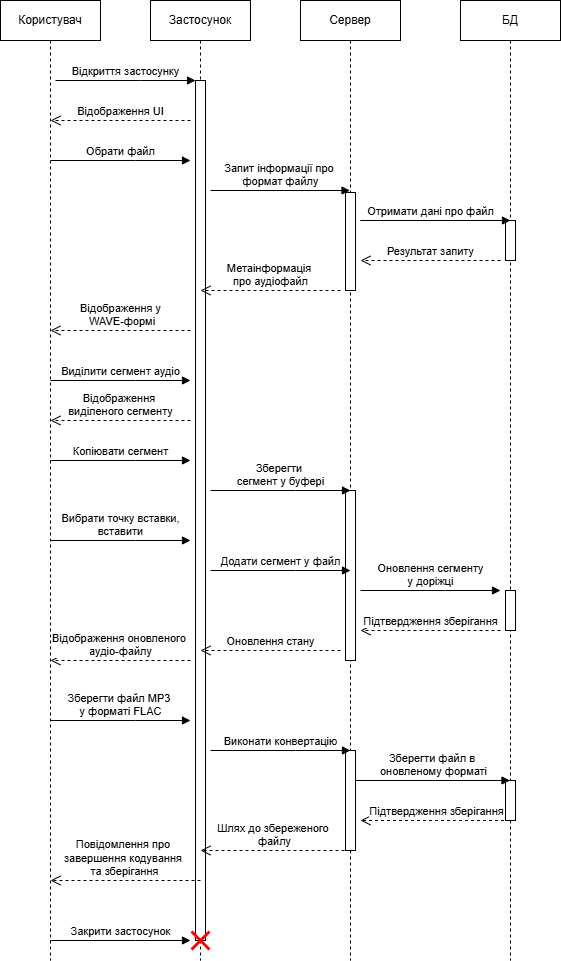

The diagram above was exported from draw.io. Its source (the exported page's mxGraphModel, read from the mxfile embedded in the PNG):
<mxGraphModel dx="2100" dy="1130" grid="1" gridSize="10" guides="1" tooltips="1" connect="1" arrows="1" fold="1" page="1" pageScale="1" pageWidth="850" pageHeight="1100" math="0" shadow="0">
  <root>
    <mxCell id="0" />
    <mxCell id="1" parent="0" />
    <mxCell id="aM9ryv3xv72pqoxQDRHE-1" value="Користувач" style="shape=umlLifeline;perimeter=lifelinePerimeter;whiteSpace=wrap;html=1;container=0;dropTarget=0;collapsible=0;recursiveResize=0;outlineConnect=0;portConstraint=eastwest;newEdgeStyle={&quot;edgeStyle&quot;:&quot;elbowEdgeStyle&quot;,&quot;elbow&quot;:&quot;vertical&quot;,&quot;curved&quot;:0,&quot;rounded&quot;:0};" parent="1" vertex="1">
      <mxGeometry x="40" y="40" width="100" height="960" as="geometry" />
    </mxCell>
    <mxCell id="aM9ryv3xv72pqoxQDRHE-5" value="Застосунок" style="shape=umlLifeline;perimeter=lifelinePerimeter;whiteSpace=wrap;html=1;container=0;dropTarget=0;collapsible=0;recursiveResize=0;outlineConnect=0;portConstraint=eastwest;newEdgeStyle={&quot;edgeStyle&quot;:&quot;elbowEdgeStyle&quot;,&quot;elbow&quot;:&quot;vertical&quot;,&quot;curved&quot;:0,&quot;rounded&quot;:0};" parent="1" vertex="1">
      <mxGeometry x="190" y="40" width="100" height="960" as="geometry" />
    </mxCell>
    <mxCell id="aM9ryv3xv72pqoxQDRHE-6" value="" style="html=1;points=[];perimeter=orthogonalPerimeter;outlineConnect=0;targetShapes=umlLifeline;portConstraint=eastwest;newEdgeStyle={&quot;edgeStyle&quot;:&quot;elbowEdgeStyle&quot;,&quot;elbow&quot;:&quot;vertical&quot;,&quot;curved&quot;:0,&quot;rounded&quot;:0};" parent="aM9ryv3xv72pqoxQDRHE-5" vertex="1">
      <mxGeometry x="45" y="80" width="10" height="860" as="geometry" />
    </mxCell>
    <mxCell id="aM9ryv3xv72pqoxQDRHE-7" value="Відкриття застосунку" style="html=1;verticalAlign=bottom;endArrow=block;edgeStyle=elbowEdgeStyle;elbow=vertical;curved=0;rounded=0;" parent="1" target="aM9ryv3xv72pqoxQDRHE-6" edge="1">
      <mxGeometry relative="1" as="geometry">
        <mxPoint x="95" y="120" as="sourcePoint" />
        <Array as="points">
          <mxPoint x="180" y="120" />
        </Array>
      </mxGeometry>
    </mxCell>
    <mxCell id="aM9ryv3xv72pqoxQDRHE-8" value="Відображення UI" style="html=1;verticalAlign=bottom;endArrow=open;dashed=1;endSize=8;edgeStyle=elbowEdgeStyle;elbow=vertical;curved=0;rounded=0;" parent="1" edge="1">
      <mxGeometry relative="1" as="geometry">
        <mxPoint x="90" y="160" as="targetPoint" />
        <Array as="points">
          <mxPoint x="185" y="160" />
        </Array>
        <mxPoint x="230" y="160" as="sourcePoint" />
      </mxGeometry>
    </mxCell>
    <mxCell id="B3QuXH3KUuEEBba2Pdkw-1" value="Сервер" style="shape=umlLifeline;perimeter=lifelinePerimeter;whiteSpace=wrap;html=1;container=0;dropTarget=0;collapsible=0;recursiveResize=0;outlineConnect=0;portConstraint=eastwest;newEdgeStyle={&quot;edgeStyle&quot;:&quot;elbowEdgeStyle&quot;,&quot;elbow&quot;:&quot;vertical&quot;,&quot;curved&quot;:0,&quot;rounded&quot;:0};" parent="1" vertex="1">
      <mxGeometry x="340" y="40" width="100" height="960" as="geometry" />
    </mxCell>
    <mxCell id="B3QuXH3KUuEEBba2Pdkw-2" value="&lt;span style=&quot;color: rgba(0, 0, 0, 0); font-family: monospace; font-size: 0px; text-align: start;&quot;&gt;%3CmxGraphModel%3E%3Croot%3E%3CmxCell%20id%3D%220%22%2F%3E%3CmxCell%20id%3D%221%22%20parent%3D%220%22%2F%3E%3CmxCell%20id%3D%222%22%20value%3D%22%D0%92%D0%B8%D0%B4%D1%96%D0%BB%D0%B8%D1%82%D0%B8%20%D1%81%D0%B5%D0%B3%D0%BC%D0%B5%D0%BD%D1%82%20%D0%B0%D1%83%D0%B4%D1%96%D0%BE%22%20style%3D%22html%3D1%3BverticalAlign%3Dbottom%3BendArrow%3Dblock%3BedgeStyle%3DelbowEdgeStyle%3Belbow%3Dvertical%3Bcurved%3D0%3Brounded%3D0%3B%22%20edge%3D%221%22%20parent%3D%221%22%3E%3CmxGeometry%20x%3D%220.0049%22%20relative%3D%221%22%20as%3D%22geometry%22%3E%3CmxPoint%20x%3D%2290%22%20y%3D%22420%22%20as%3D%22sourcePoint%22%2F%3E%3CArray%20as%3D%22points%22%3E%3CmxPoint%20x%3D%22175%22%20y%3D%22420%22%2F%3E%3C%2FArray%3E%3CmxPoint%20x%3D%22230%22%20y%3D%22420%22%20as%3D%22targetPoint%22%2F%3E%3CmxPoint%20as%3D%22offset%22%2F%3E%3C%2FmxGeometry%3E%3C%2FmxCell%3E%3C%2Froot%3E%3C%2FmxGraphModel%3E&lt;/span&gt;" style="html=1;points=[];perimeter=orthogonalPerimeter;outlineConnect=0;targetShapes=umlLifeline;portConstraint=eastwest;newEdgeStyle={&quot;edgeStyle&quot;:&quot;elbowEdgeStyle&quot;,&quot;elbow&quot;:&quot;vertical&quot;,&quot;curved&quot;:0,&quot;rounded&quot;:0};" parent="B3QuXH3KUuEEBba2Pdkw-1" vertex="1">
      <mxGeometry x="45" y="192" width="10" height="98" as="geometry" />
    </mxCell>
    <mxCell id="uC5Nvcb22XOgWz4EIGrs-13" value="&lt;span style=&quot;color: rgba(0, 0, 0, 0); font-family: monospace; font-size: 0px; text-align: start;&quot;&gt;%3CmxGraphModel%3E%3Croot%3E%3CmxCell%20id%3D%220%22%2F%3E%3CmxCell%20id%3D%221%22%20parent%3D%220%22%2F%3E%3CmxCell%20id%3D%222%22%20value%3D%22%D0%92%D0%B8%D0%B4%D1%96%D0%BB%D0%B8%D1%82%D0%B8%20%D1%81%D0%B5%D0%B3%D0%BC%D0%B5%D0%BD%D1%82%20%D0%B0%D1%83%D0%B4%D1%96%D0%BE%22%20style%3D%22html%3D1%3BverticalAlign%3Dbottom%3BendArrow%3Dblock%3BedgeStyle%3DelbowEdgeStyle%3Belbow%3Dvertical%3Bcurved%3D0%3Brounded%3D0%3B%22%20edge%3D%221%22%20parent%3D%221%22%3E%3CmxGeometry%20x%3D%220.0049%22%20relative%3D%221%22%20as%3D%22geometry%22%3E%3CmxPoint%20x%3D%2290%22%20y%3D%22420%22%20as%3D%22sourcePoint%22%2F%3E%3CArray%20as%3D%22points%22%3E%3CmxPoint%20x%3D%22175%22%20y%3D%22420%22%2F%3E%3C%2FArray%3E%3CmxPoint%20x%3D%22230%22%20y%3D%22420%22%20as%3D%22targetPoint%22%2F%3E%3CmxPoint%20as%3D%22offset%22%2F%3E%3C%2FmxGeometry%3E%3C%2FmxCell%3E%3C%2Froot%3E%3C%2FmxGraphModel%3E&lt;/span&gt;&lt;span style=&quot;color: rgba(0, 0, 0, 0); font-family: monospace; font-size: 0px; text-align: start;&quot;&gt;%3CmxGraphModel%3E%3Croot%3E%3CmxCell%20id%3D%220%22%2F%3E%3CmxCell%20id%3D%221%22%20parent%3D%220%22%2F%3E%3CmxCell%20id%3D%222%22%20value%3D%22%D0%92%D0%B8%D0%B4%D1%96%D0%BB%D0%B8%D1%82%D0%B8%20%D1%81%D0%B5%D0%B3%D0%BC%D0%B5%D0%BD%D1%82%20%D0%B0%D1%83%D0%B4%D1%96%D0%BE%22%20style%3D%22html%3D1%3BverticalAlign%3Dbottom%3BendArrow%3Dblock%3BedgeStyle%3DelbowEdgeStyle%3Belbow%3Dvertical%3Bcurved%3D0%3Brounded%3D0%3B%22%20edge%3D%221%22%20parent%3D%221%22%3E%3CmxGeometry%20x%3D%220.0049%22%20relative%3D%221%22%20as%3D%22geometry%22%3E%3CmxPoint%20x%3D%2290%22%20y%3D%22420%22%20as%3D%22sourcePoint%22%2F%3E%3CArray%20as%3D%22points%22%3E%3CmxPoint%20x%3D%22175%22%20y%3D%22420%22%2F%3E%3C%2FArray%3E%3CmxPoint%20x%3D%22230%22%20y%3D%22420%22%20as%3D%22targetPoint%22%2F%3E%3CmxPoint%20as%3D%22offset%22%2F%3E%3C%2FmxGeometry%3E%3C%2FmxCell%3E%3C%2Froot%3E%3C%2FmxGraphModel%3E&lt;/span&gt;&lt;span style=&quot;color: rgba(0, 0, 0, 0); font-family: monospace; font-size: 0px; text-align: start;&quot;&gt;%3CmxGraphModel%3E%3Croot%3E%3CmxCell%20id%3D%220%22%2F%3E%3CmxCell%20id%3D%221%22%20parent%3D%220%22%2F%3E%3CmxCell%20id%3D%222%22%20value%3D%22%D0%92%D0%B8%D0%B4%D1%96%D0%BB%D0%B8%D1%82%D0%B8%20%D1%81%D0%B5%D0%B3%D0%BC%D0%B5%D0%BD%D1%82%20%D0%B0%D1%83%D0%B4%D1%96%D0%BE%22%20style%3D%22html%3D1%3BverticalAlign%3Dbottom%3BendArrow%3Dblock%3BedgeStyle%3DelbowEdgeStyle%3Belbow%3Dvertical%3Bcurved%3D0%3Brounded%3D0%3B%22%20edge%3D%221%22%20parent%3D%221%22%3E%3CmxGeometry%20x%3D%220.0049%22%20relative%3D%221%22%20as%3D%22geometry%22%3E%3CmxPoint%20x%3D%2290%22%20y%3D%22420%22%20as%3D%22sourcePoint%22%2F%3E%3CArray%20as%3D%22points%22%3E%3CmxPoint%20x%3D%22175%22%20y%3D%22420%22%2F%3E%3C%2FArray%3E%3CmxPoint%20x%3D%22230%22%20y%3D%22420%22%20as%3D%22targetPoint%22%2F%3E%3CmxPoint%20as%3D%22offset%22%2F%3E%3C%2FmxGeometry%3E%3C%2FmxCell%3E%3C%2Froot%3E%3C%2FmxGraphModel%3E&lt;/span&gt;" style="html=1;points=[];perimeter=orthogonalPerimeter;outlineConnect=0;targetShapes=umlLifeline;portConstraint=eastwest;newEdgeStyle={&quot;edgeStyle&quot;:&quot;elbowEdgeStyle&quot;,&quot;elbow&quot;:&quot;vertical&quot;,&quot;curved&quot;:0,&quot;rounded&quot;:0};" vertex="1" parent="B3QuXH3KUuEEBba2Pdkw-1">
      <mxGeometry x="45" y="490" width="10" height="170" as="geometry" />
    </mxCell>
    <mxCell id="uC5Nvcb22XOgWz4EIGrs-29" value="" style="html=1;points=[];perimeter=orthogonalPerimeter;outlineConnect=0;targetShapes=umlLifeline;portConstraint=eastwest;newEdgeStyle={&quot;edgeStyle&quot;:&quot;elbowEdgeStyle&quot;,&quot;elbow&quot;:&quot;vertical&quot;,&quot;curved&quot;:0,&quot;rounded&quot;:0};" vertex="1" parent="B3QuXH3KUuEEBba2Pdkw-1">
      <mxGeometry x="45" y="750" width="10" height="100" as="geometry" />
    </mxCell>
    <mxCell id="B3QuXH3KUuEEBba2Pdkw-3" value="БД" style="shape=umlLifeline;perimeter=lifelinePerimeter;whiteSpace=wrap;html=1;container=0;dropTarget=0;collapsible=0;recursiveResize=0;outlineConnect=0;portConstraint=eastwest;newEdgeStyle={&quot;edgeStyle&quot;:&quot;elbowEdgeStyle&quot;,&quot;elbow&quot;:&quot;vertical&quot;,&quot;curved&quot;:0,&quot;rounded&quot;:0};" parent="1" vertex="1">
      <mxGeometry x="500" y="40" width="100" height="960" as="geometry" />
    </mxCell>
    <mxCell id="B3QuXH3KUuEEBba2Pdkw-4" value="" style="html=1;points=[];perimeter=orthogonalPerimeter;outlineConnect=0;targetShapes=umlLifeline;portConstraint=eastwest;newEdgeStyle={&quot;edgeStyle&quot;:&quot;elbowEdgeStyle&quot;,&quot;elbow&quot;:&quot;vertical&quot;,&quot;curved&quot;:0,&quot;rounded&quot;:0};" parent="B3QuXH3KUuEEBba2Pdkw-3" vertex="1">
      <mxGeometry x="45" y="220" width="10" height="40" as="geometry" />
    </mxCell>
    <mxCell id="uC5Nvcb22XOgWz4EIGrs-22" value="" style="html=1;points=[];perimeter=orthogonalPerimeter;outlineConnect=0;targetShapes=umlLifeline;portConstraint=eastwest;newEdgeStyle={&quot;edgeStyle&quot;:&quot;elbowEdgeStyle&quot;,&quot;elbow&quot;:&quot;vertical&quot;,&quot;curved&quot;:0,&quot;rounded&quot;:0};" vertex="1" parent="B3QuXH3KUuEEBba2Pdkw-3">
      <mxGeometry x="45" y="590" width="10" height="40" as="geometry" />
    </mxCell>
    <mxCell id="uC5Nvcb22XOgWz4EIGrs-27" value="" style="html=1;points=[];perimeter=orthogonalPerimeter;outlineConnect=0;targetShapes=umlLifeline;portConstraint=eastwest;newEdgeStyle={&quot;edgeStyle&quot;:&quot;elbowEdgeStyle&quot;,&quot;elbow&quot;:&quot;vertical&quot;,&quot;curved&quot;:0,&quot;rounded&quot;:0};" vertex="1" parent="B3QuXH3KUuEEBba2Pdkw-3">
      <mxGeometry x="45" y="780" width="10" height="40" as="geometry" />
    </mxCell>
    <mxCell id="uC5Nvcb22XOgWz4EIGrs-1" value="Обрати файл" style="html=1;verticalAlign=bottom;endArrow=block;edgeStyle=elbowEdgeStyle;elbow=vertical;curved=0;rounded=0;" edge="1" parent="1">
      <mxGeometry relative="1" as="geometry">
        <mxPoint x="90" y="200" as="sourcePoint" />
        <Array as="points">
          <mxPoint x="175" y="200" />
        </Array>
        <mxPoint x="230" y="200" as="targetPoint" />
      </mxGeometry>
    </mxCell>
    <mxCell id="uC5Nvcb22XOgWz4EIGrs-2" value="Запит інформації про&amp;nbsp;&lt;div&gt;формат файлу&lt;/div&gt;" style="html=1;verticalAlign=bottom;endArrow=block;elbow=vertical;rounded=0;exitX=1.5;exitY=0.262;exitDx=0;exitDy=0;exitPerimeter=0;" edge="1" parent="1">
      <mxGeometry x="0.0034" relative="1" as="geometry">
        <mxPoint x="249.99999999999977" y="230.00000000000003" as="sourcePoint" />
        <mxPoint x="389.5" y="230.00000000000003" as="targetPoint" />
        <mxPoint as="offset" />
      </mxGeometry>
    </mxCell>
    <mxCell id="uC5Nvcb22XOgWz4EIGrs-3" value="Отримати дані про файл" style="html=1;verticalAlign=bottom;endArrow=block;edgeStyle=elbowEdgeStyle;elbow=vertical;curved=0;rounded=0;exitX=1.5;exitY=0.262;exitDx=0;exitDy=0;exitPerimeter=0;" edge="1" parent="1">
      <mxGeometry x="0.0034" relative="1" as="geometry">
        <mxPoint x="410" y="260" as="sourcePoint" />
        <Array as="points">
          <mxPoint x="400" y="260" />
        </Array>
        <mxPoint x="550" y="260" as="targetPoint" />
        <mxPoint as="offset" />
      </mxGeometry>
    </mxCell>
    <mxCell id="uC5Nvcb22XOgWz4EIGrs-4" value="Результат запиту" style="html=1;verticalAlign=bottom;endArrow=open;dashed=1;endSize=8;edgeStyle=elbowEdgeStyle;elbow=vertical;curved=0;rounded=0;" edge="1" parent="1">
      <mxGeometry x="0.0049" relative="1" as="geometry">
        <mxPoint x="400" y="300" as="targetPoint" />
        <Array as="points">
          <mxPoint x="495" y="300" />
        </Array>
        <mxPoint x="540" y="300" as="sourcePoint" />
        <mxPoint as="offset" />
      </mxGeometry>
    </mxCell>
    <mxCell id="uC5Nvcb22XOgWz4EIGrs-5" value="Метаінформація&amp;nbsp;&lt;div&gt;про аудіофайл&lt;/div&gt;" style="html=1;verticalAlign=bottom;endArrow=open;dashed=1;endSize=8;edgeStyle=elbowEdgeStyle;elbow=vertical;curved=0;rounded=0;" edge="1" parent="1">
      <mxGeometry x="0.0049" relative="1" as="geometry">
        <mxPoint x="240" y="330" as="targetPoint" />
        <Array as="points">
          <mxPoint x="335" y="330" />
        </Array>
        <mxPoint x="380" y="330" as="sourcePoint" />
        <mxPoint as="offset" />
      </mxGeometry>
    </mxCell>
    <mxCell id="uC5Nvcb22XOgWz4EIGrs-6" value="Відображення у&lt;br&gt;&amp;nbsp;WAVE-формі" style="html=1;verticalAlign=bottom;endArrow=open;dashed=1;endSize=8;edgeStyle=elbowEdgeStyle;elbow=vertical;curved=0;rounded=0;" edge="1" parent="1">
      <mxGeometry relative="1" as="geometry">
        <mxPoint x="90" y="370" as="targetPoint" />
        <Array as="points">
          <mxPoint x="185" y="370" />
        </Array>
        <mxPoint x="230" y="370" as="sourcePoint" />
      </mxGeometry>
    </mxCell>
    <mxCell id="uC5Nvcb22XOgWz4EIGrs-7" value="Виділити сегмент аудіо" style="html=1;verticalAlign=bottom;endArrow=block;edgeStyle=elbowEdgeStyle;elbow=vertical;curved=0;rounded=0;" edge="1" parent="1">
      <mxGeometry x="0.0049" relative="1" as="geometry">
        <mxPoint x="90" y="420" as="sourcePoint" />
        <Array as="points">
          <mxPoint x="175" y="420" />
        </Array>
        <mxPoint x="230" y="420" as="targetPoint" />
        <mxPoint as="offset" />
      </mxGeometry>
    </mxCell>
    <mxCell id="uC5Nvcb22XOgWz4EIGrs-8" value="Відображення&amp;nbsp;&lt;div&gt;виділеного сегменту&lt;/div&gt;" style="html=1;verticalAlign=bottom;endArrow=open;dashed=1;endSize=8;edgeStyle=elbowEdgeStyle;elbow=vertical;curved=0;rounded=0;" edge="1" parent="1">
      <mxGeometry relative="1" as="geometry">
        <mxPoint x="90" y="460" as="targetPoint" />
        <Array as="points">
          <mxPoint x="185" y="460" />
        </Array>
        <mxPoint x="230" y="460" as="sourcePoint" />
      </mxGeometry>
    </mxCell>
    <mxCell id="uC5Nvcb22XOgWz4EIGrs-11" value="Копіювати сегмент" style="html=1;verticalAlign=bottom;endArrow=block;edgeStyle=elbowEdgeStyle;elbow=vertical;curved=0;rounded=0;" edge="1" parent="1">
      <mxGeometry x="0.0049" relative="1" as="geometry">
        <mxPoint x="90" y="500" as="sourcePoint" />
        <Array as="points">
          <mxPoint x="175" y="500" />
        </Array>
        <mxPoint x="230" y="500" as="targetPoint" />
        <mxPoint as="offset" />
      </mxGeometry>
    </mxCell>
    <mxCell id="uC5Nvcb22XOgWz4EIGrs-12" value="Зберегти&amp;nbsp;&lt;div&gt;сегмент у буфері&lt;/div&gt;" style="html=1;verticalAlign=bottom;endArrow=block;edgeStyle=elbowEdgeStyle;elbow=vertical;curved=0;rounded=0;" edge="1" parent="1">
      <mxGeometry x="0.0049" relative="1" as="geometry">
        <mxPoint x="250" y="530" as="sourcePoint" />
        <Array as="points">
          <mxPoint x="335" y="530" />
        </Array>
        <mxPoint x="390" y="530" as="targetPoint" />
        <mxPoint as="offset" />
      </mxGeometry>
    </mxCell>
    <mxCell id="uC5Nvcb22XOgWz4EIGrs-14" value="Вибрати точку вставки,&lt;div&gt;вставити&lt;/div&gt;" style="html=1;verticalAlign=bottom;endArrow=block;edgeStyle=elbowEdgeStyle;elbow=vertical;curved=0;rounded=0;" edge="1" parent="1">
      <mxGeometry x="0.0049" relative="1" as="geometry">
        <mxPoint x="90" y="580" as="sourcePoint" />
        <Array as="points">
          <mxPoint x="175" y="580" />
        </Array>
        <mxPoint x="230" y="580" as="targetPoint" />
        <mxPoint as="offset" />
      </mxGeometry>
    </mxCell>
    <mxCell id="uC5Nvcb22XOgWz4EIGrs-17" value="Додати сегмент у файл" style="html=1;verticalAlign=bottom;endArrow=block;edgeStyle=elbowEdgeStyle;elbow=vertical;curved=0;rounded=0;" edge="1" parent="1">
      <mxGeometry x="0.0049" relative="1" as="geometry">
        <mxPoint x="250" y="610" as="sourcePoint" />
        <Array as="points">
          <mxPoint x="335" y="610" />
        </Array>
        <mxPoint x="390" y="610" as="targetPoint" />
        <mxPoint as="offset" />
      </mxGeometry>
    </mxCell>
    <mxCell id="uC5Nvcb22XOgWz4EIGrs-18" value="Оновлення сегменту&lt;div&gt;у доріжці&lt;/div&gt;" style="html=1;verticalAlign=bottom;endArrow=block;edgeStyle=elbowEdgeStyle;elbow=vertical;curved=0;rounded=0;" edge="1" parent="1">
      <mxGeometry x="0.0049" relative="1" as="geometry">
        <mxPoint x="400" y="630" as="sourcePoint" />
        <Array as="points">
          <mxPoint x="485" y="630" />
        </Array>
        <mxPoint x="540" y="630" as="targetPoint" />
        <mxPoint as="offset" />
      </mxGeometry>
    </mxCell>
    <mxCell id="uC5Nvcb22XOgWz4EIGrs-19" value="Підтвердження зберігання" style="html=1;verticalAlign=bottom;endArrow=open;dashed=1;endSize=8;edgeStyle=elbowEdgeStyle;elbow=vertical;curved=0;rounded=0;" edge="1" parent="1">
      <mxGeometry relative="1" as="geometry">
        <mxPoint x="400" y="670" as="targetPoint" />
        <Array as="points">
          <mxPoint x="495" y="670" />
        </Array>
        <mxPoint x="540" y="670" as="sourcePoint" />
      </mxGeometry>
    </mxCell>
    <mxCell id="uC5Nvcb22XOgWz4EIGrs-20" value="Оновлення стану" style="html=1;verticalAlign=bottom;endArrow=open;dashed=1;endSize=8;edgeStyle=elbowEdgeStyle;elbow=vertical;curved=0;rounded=0;" edge="1" parent="1">
      <mxGeometry relative="1" as="geometry">
        <mxPoint x="240" y="690" as="targetPoint" />
        <Array as="points">
          <mxPoint x="335" y="690" />
        </Array>
        <mxPoint x="380" y="690" as="sourcePoint" />
      </mxGeometry>
    </mxCell>
    <mxCell id="uC5Nvcb22XOgWz4EIGrs-21" value="Відображення оновленого&amp;nbsp;&lt;div&gt;аудіо-файлу&lt;/div&gt;" style="html=1;verticalAlign=bottom;endArrow=open;dashed=1;endSize=8;edgeStyle=elbowEdgeStyle;elbow=vertical;curved=0;rounded=0;" edge="1" parent="1">
      <mxGeometry relative="1" as="geometry">
        <mxPoint x="90" y="700" as="targetPoint" />
        <Array as="points">
          <mxPoint x="185" y="700" />
        </Array>
        <mxPoint x="230" y="700" as="sourcePoint" />
      </mxGeometry>
    </mxCell>
    <mxCell id="uC5Nvcb22XOgWz4EIGrs-23" value="Зберегти файл MP3&amp;nbsp;&lt;div&gt;у форматі FLAC&lt;/div&gt;" style="html=1;verticalAlign=bottom;endArrow=block;edgeStyle=elbowEdgeStyle;elbow=vertical;curved=0;rounded=0;" edge="1" parent="1">
      <mxGeometry x="0.0049" relative="1" as="geometry">
        <mxPoint x="90" y="760" as="sourcePoint" />
        <Array as="points">
          <mxPoint x="175" y="760" />
        </Array>
        <mxPoint x="230" y="760" as="targetPoint" />
        <mxPoint as="offset" />
      </mxGeometry>
    </mxCell>
    <mxCell id="uC5Nvcb22XOgWz4EIGrs-24" value="Виконати конвертацію" style="html=1;verticalAlign=bottom;endArrow=block;edgeStyle=elbowEdgeStyle;elbow=vertical;curved=0;rounded=0;" edge="1" parent="1">
      <mxGeometry x="0.0049" relative="1" as="geometry">
        <mxPoint x="250" y="790" as="sourcePoint" />
        <Array as="points">
          <mxPoint x="335" y="790" />
        </Array>
        <mxPoint x="390" y="790" as="targetPoint" />
        <mxPoint as="offset" />
      </mxGeometry>
    </mxCell>
    <mxCell id="uC5Nvcb22XOgWz4EIGrs-25" value="Зберегти файл в&amp;nbsp;&lt;div&gt;оновленому форматі&lt;/div&gt;" style="html=1;verticalAlign=bottom;endArrow=block;edgeStyle=elbowEdgeStyle;elbow=vertical;curved=0;rounded=0;" edge="1" parent="1" source="uC5Nvcb22XOgWz4EIGrs-29" target="B3QuXH3KUuEEBba2Pdkw-3">
      <mxGeometry x="0.0031" relative="1" as="geometry">
        <mxPoint x="400" y="820" as="sourcePoint" />
        <Array as="points">
          <mxPoint x="475" y="820" />
        </Array>
        <mxPoint x="530" y="820" as="targetPoint" />
        <mxPoint as="offset" />
      </mxGeometry>
    </mxCell>
    <mxCell id="uC5Nvcb22XOgWz4EIGrs-26" value="Підтвердження зберігання" style="html=1;verticalAlign=bottom;endArrow=open;dashed=1;endSize=8;edgeStyle=elbowEdgeStyle;elbow=vertical;curved=0;rounded=0;" edge="1" parent="1" source="B3QuXH3KUuEEBba2Pdkw-3">
      <mxGeometry relative="1" as="geometry">
        <mxPoint x="400" y="860" as="targetPoint" />
        <Array as="points">
          <mxPoint x="495" y="860" />
        </Array>
        <mxPoint x="540" y="860" as="sourcePoint" />
      </mxGeometry>
    </mxCell>
    <mxCell id="uC5Nvcb22XOgWz4EIGrs-28" value="Шлях до збереженого&amp;nbsp;&lt;div&gt;файлу&lt;/div&gt;" style="html=1;verticalAlign=bottom;endArrow=open;dashed=1;endSize=8;edgeStyle=elbowEdgeStyle;elbow=vertical;curved=0;rounded=0;" edge="1" parent="1">
      <mxGeometry relative="1" as="geometry">
        <mxPoint x="240" y="890" as="targetPoint" />
        <Array as="points">
          <mxPoint x="345" y="890" />
        </Array>
        <mxPoint x="390" y="890" as="sourcePoint" />
      </mxGeometry>
    </mxCell>
    <mxCell id="uC5Nvcb22XOgWz4EIGrs-31" value="Повідомлення про&amp;nbsp;&lt;div&gt;завершення кодування&amp;nbsp;&lt;/div&gt;&lt;div&gt;та зберігання&lt;/div&gt;" style="html=1;verticalAlign=bottom;endArrow=open;dashed=1;endSize=8;edgeStyle=elbowEdgeStyle;elbow=vertical;curved=0;rounded=0;" edge="1" parent="1">
      <mxGeometry relative="1" as="geometry">
        <mxPoint x="90" y="920" as="targetPoint" />
        <Array as="points">
          <mxPoint x="195" y="920" />
        </Array>
        <mxPoint x="240" y="920" as="sourcePoint" />
      </mxGeometry>
    </mxCell>
    <mxCell id="uC5Nvcb22XOgWz4EIGrs-32" value="Закрити застосунок" style="html=1;verticalAlign=bottom;endArrow=block;edgeStyle=elbowEdgeStyle;elbow=vertical;curved=0;rounded=0;" edge="1" parent="1">
      <mxGeometry x="0.0049" relative="1" as="geometry">
        <mxPoint x="90" y="980" as="sourcePoint" />
        <Array as="points">
          <mxPoint x="175" y="980" />
        </Array>
        <mxPoint x="230" y="980" as="targetPoint" />
        <mxPoint as="offset" />
      </mxGeometry>
    </mxCell>
    <mxCell id="uC5Nvcb22XOgWz4EIGrs-33" value="" style="shape=mxgraph.mockup.markup.redX;fillColor=#ff0000;html=1;shadow=0;whiteSpace=wrap;strokeColor=none;" vertex="1" parent="1">
      <mxGeometry x="230" y="970" width="20" height="20" as="geometry" />
    </mxCell>
  </root>
</mxGraphModel>